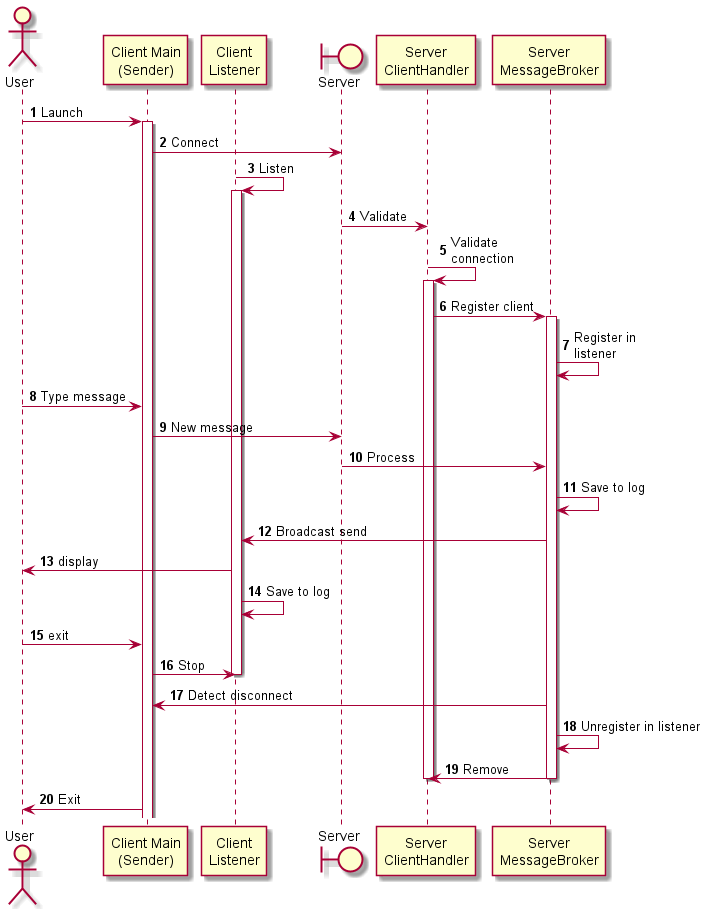

The diagram above was rendered by PlantUML. Its source (embedded in the PNG):
@startuml
'https://plantuml.com/sequence-diagram
actor User
participant clientSender as "Client Main\n(Sender)"
participant clientListener as "Client\nListener"
boundary Server
participant clientHandler as "Server\nClientHandler"
participant messageBroker as "Server\nMessageBroker"

autonumber

autonumber
User -> clientSender: Launch
activate clientSender
clientSender -> Server: Connect
clientListener -> clientListener: Listen
activate clientListener
Server -> clientHandler: Validate
clientHandler -> clientHandler: Validate\nconnection
activate clientHandler
clientHandler -> messageBroker: Register client
activate messageBroker
messageBroker -> messageBroker: Register in\nlistener
User -> clientSender: Type message
clientSender -> Server: New message
Server -> messageBroker: Process
messageBroker -> messageBroker: Save to log
messageBroker -> clientListener: Broadcast send
clientListener -> User: display
clientListener -> clientListener: Save to log
User -> clientSender: exit
clientSender ->clientListener: Stop
deactivate clientListener
messageBroker -> clientSender: Detect disconnect
messageBroker -> messageBroker: Unregister in listener
messageBroker -> clientHandler: Remove
deactivate messageBroker
deactivate clientHandler
clientSender -> User: Exit
@enduml